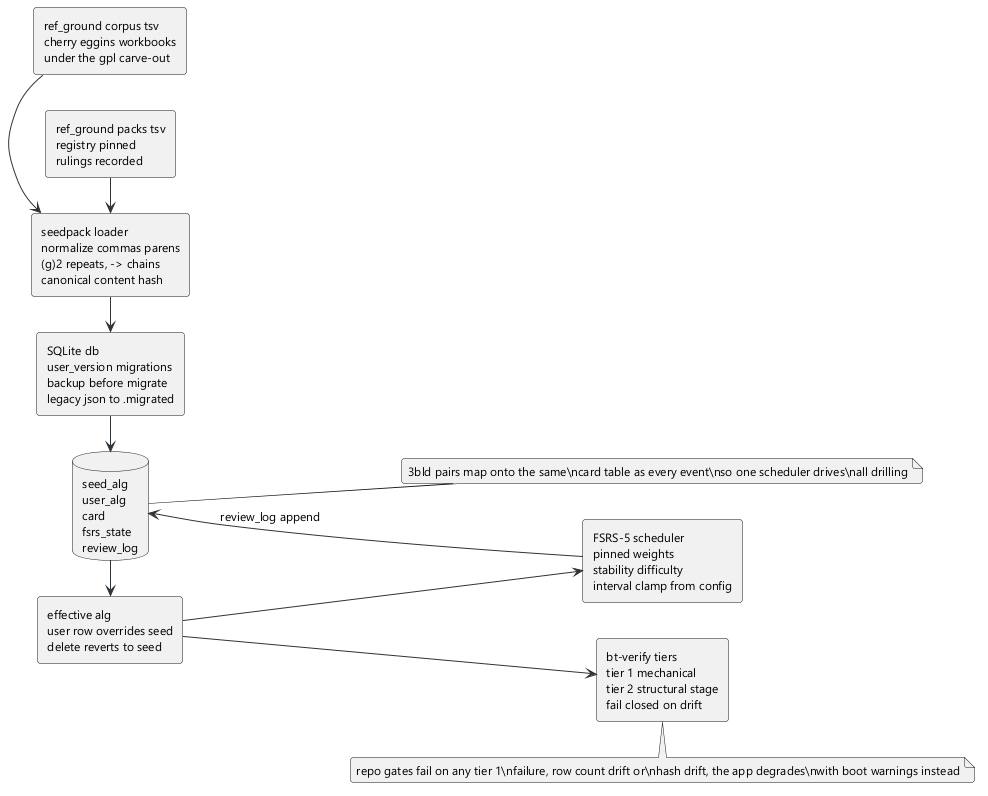

The diagram above was rendered by PlantUML. Its source (embedded in the PNG):
@startuml 04-data
left to right direction
skinparam backgroundColor #FFFFFF
skinparam defaultFontName Segoe UI
skinparam defaultFontSize 12
skinparam roundCorner 6
skinparam ArrowColor #2f3439
skinparam NoteBackgroundColor #f4f5f6
rectangle "ref_ground corpus tsv\ncherry eggins workbooks\nunder the gpl carve-out" as tsv
rectangle "ref_ground packs tsv\nregistry pinned\nrulings recorded" as packs
rectangle "seedpack loader\nnormalize commas parens\n(g)2 repeats, -> chains\ncanonical content hash" as loader
rectangle "SQLite db\nuser_version migrations\nbackup before migrate\nlegacy json to .migrated" as db
database "seed_alg\nuser_alg\ncard\nfsrs_state\nreview_log" as tables
rectangle "effective alg\nuser row overrides seed\ndelete reverts to seed" as overlay
rectangle "bt-verify tiers\ntier 1 mechanical\ntier 2 structural stage\nfail closed on drift" as verify
rectangle "FSRS-5 scheduler\npinned weights\nstability difficulty\ninterval clamp from config" as fsrs
tsv -> loader
packs -> loader
loader -> db
db -> tables
tables -> overlay
overlay --> verify
overlay --> fsrs
fsrs --> tables : review_log append
note bottom of verify
  repo gates fail on any tier 1\nfailure, row count drift or\nhash drift, the app degrades\nwith boot warnings instead
end note
note right of tables
  3bld pairs map onto the same\ncard table as every event\nso one scheduler drives\nall drilling
end note
@enduml